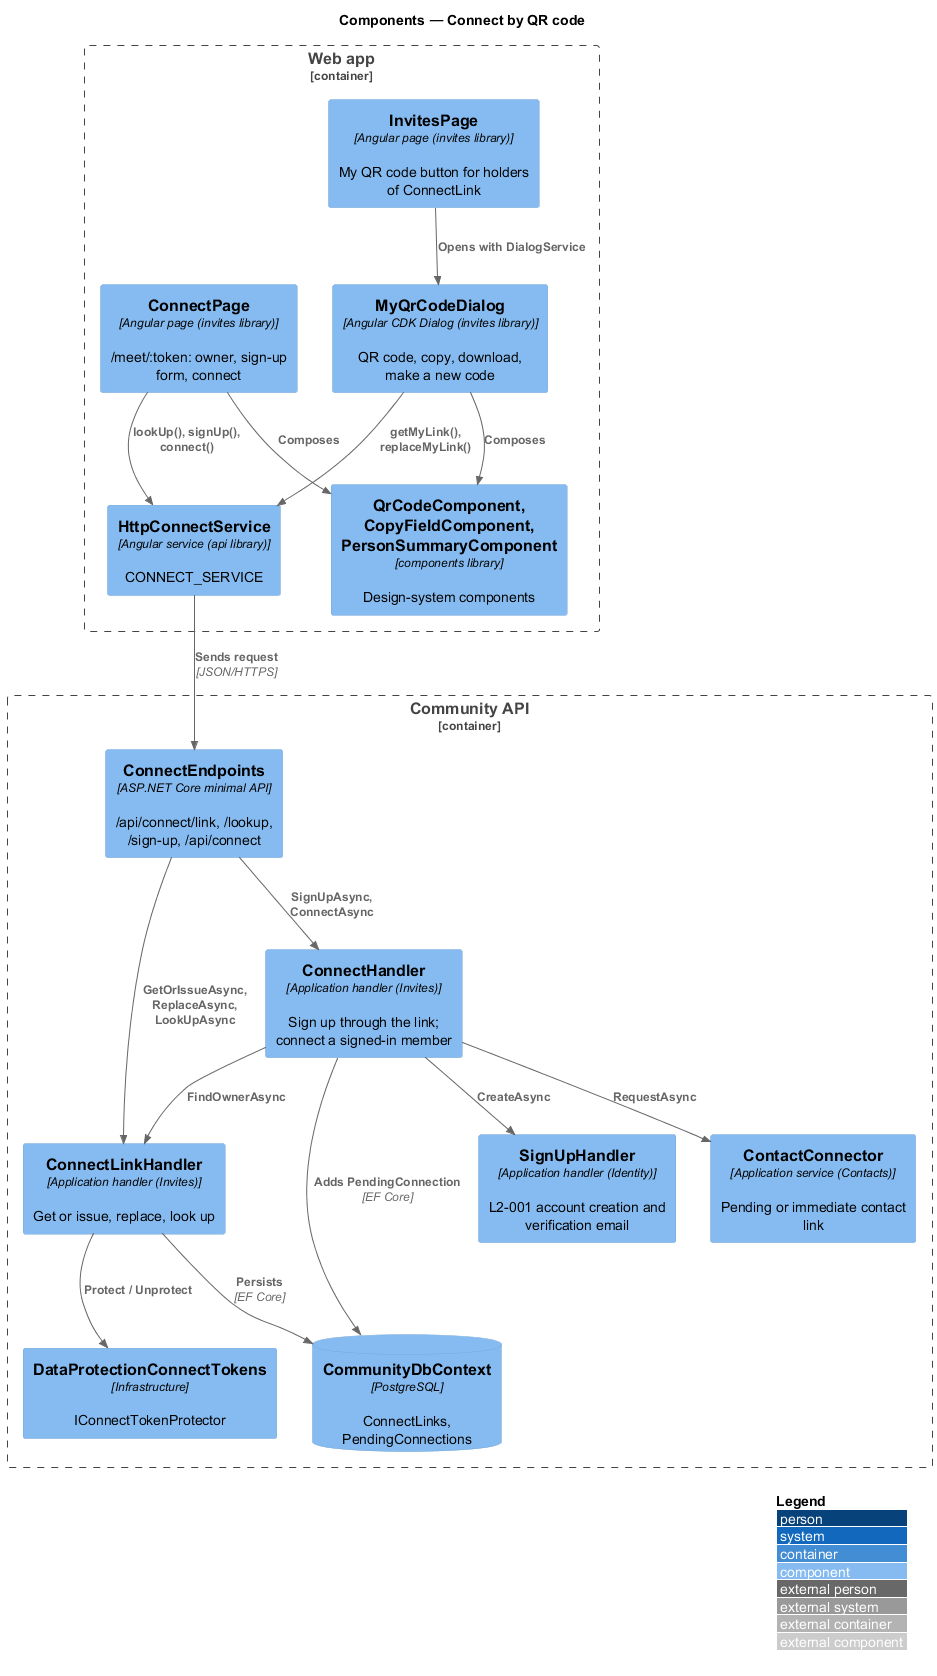

The diagram above was rendered by PlantUML. Its source (embedded in the PNG):
@startuml
!include <C4/C4_Component>
LAYOUT_WITH_LEGEND()
title Components — Connect by QR code
Container_Boundary(web, "Web app") {
  Component(invites, "InvitesPage", "Angular page (invites library)", "My QR code button for holders of ConnectLink")
  Component(dlg, "MyQrCodeDialog", "Angular CDK Dialog (invites library)", "QR code, copy, download, make a new code")
  Component(page, "ConnectPage", "Angular page (invites library)", "/meet/:token: owner, sign-up form, connect")
  Component(svc, "HttpConnectService", "Angular service (api library)", "CONNECT_SERVICE")
  Component(lib, "QrCodeComponent, CopyFieldComponent, PersonSummaryComponent", "components library", "Design-system components")
}
Container_Boundary(api, "Community API") {
  Component(ep, "ConnectEndpoints", "ASP.NET Core minimal API", "/api/connect/link, /lookup, /sign-up, /api/connect")
  Component(links, "ConnectLinkHandler", "Application handler (Invites)", "Get or issue, replace, look up")
  Component(conn, "ConnectHandler", "Application handler (Invites)", "Sign up through the link; connect a signed-in member")
  Component(signup, "SignUpHandler", "Application handler (Identity)", "L2-001 account creation and verification email")
  Component(connector, "ContactConnector", "Application service (Contacts)", "Pending or immediate contact link")
  Component(prot, "DataProtectionConnectTokens", "Infrastructure", "IConnectTokenProtector")
  ComponentDb(db, "CommunityDbContext", "PostgreSQL", "ConnectLinks, PendingConnections")
}
Rel(invites, dlg, "Opens with DialogService")
Rel(dlg, lib, "Composes")
Rel(page, lib, "Composes")
Rel(dlg, svc, "getMyLink(), replaceMyLink()")
Rel(page, svc, "lookUp(), signUp(), connect()")
Rel(svc, ep, "Sends request", "JSON/HTTPS")
Rel(ep, links, "GetOrIssueAsync, ReplaceAsync, LookUpAsync")
Rel(ep, conn, "SignUpAsync, ConnectAsync")
Rel(links, prot, "Protect / Unprotect")
Rel(conn, links, "FindOwnerAsync")
Rel(conn, signup, "CreateAsync")
Rel(conn, connector, "RequestAsync")
Rel(links, db, "Persists", "EF Core")
Rel(conn, db, "Adds PendingConnection", "EF Core")
@enduml